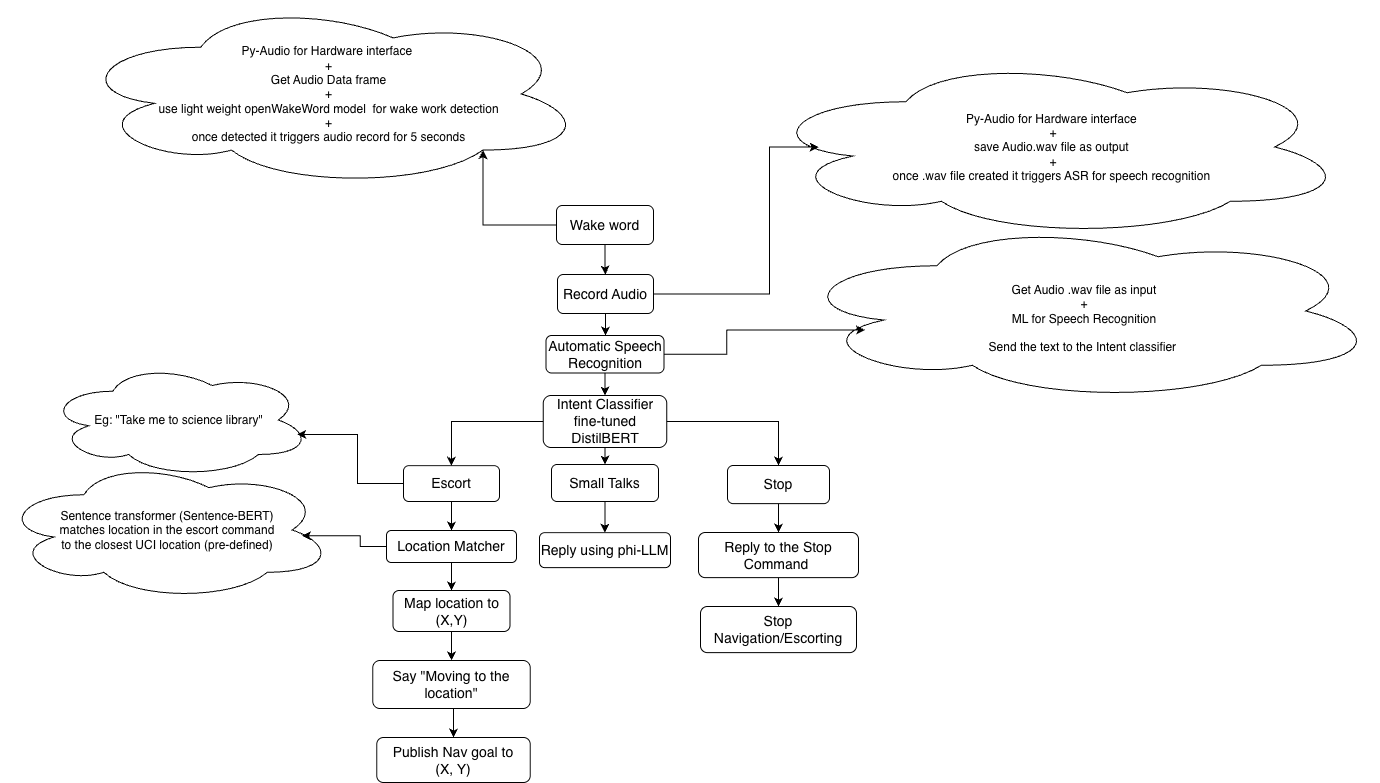

The diagram above was exported from draw.io. Its source (the exported page's mxGraphModel, read from the mxfile embedded in the PNG):
<mxGraphModel dx="1796" dy="1659" grid="0" gridSize="10" guides="1" tooltips="1" connect="1" arrows="1" fold="1" page="1" pageScale="1" pageWidth="850" pageHeight="1100" math="0" shadow="0">
  <root>
    <mxCell id="0" />
    <mxCell id="1" parent="0" />
    <mxCell id="DB8-r9WL_pei_RcYuoyy-3" value="" style="edgeStyle=orthogonalEdgeStyle;rounded=0;orthogonalLoop=1;jettySize=auto;html=1;" parent="1" source="DB8-r9WL_pei_RcYuoyy-1" target="DB8-r9WL_pei_RcYuoyy-2" edge="1">
      <mxGeometry relative="1" as="geometry" />
    </mxCell>
    <mxCell id="DB8-r9WL_pei_RcYuoyy-1" value="Wake word" style="rounded=1;whiteSpace=wrap;html=1;fontSize=14;" parent="1" vertex="1">
      <mxGeometry x="365" y="135" width="97" height="39" as="geometry" />
    </mxCell>
    <mxCell id="DB8-r9WL_pei_RcYuoyy-5" value="" style="edgeStyle=orthogonalEdgeStyle;rounded=0;orthogonalLoop=1;jettySize=auto;html=1;" parent="1" source="DB8-r9WL_pei_RcYuoyy-2" target="DB8-r9WL_pei_RcYuoyy-4" edge="1">
      <mxGeometry relative="1" as="geometry">
        <Array as="points">
          <mxPoint x="414" y="262" />
          <mxPoint x="414" y="262" />
        </Array>
      </mxGeometry>
    </mxCell>
    <mxCell id="DB8-r9WL_pei_RcYuoyy-2" value="Record Audio" style="rounded=1;whiteSpace=wrap;html=1;fontSize=14;" parent="1" vertex="1">
      <mxGeometry x="366" y="204" width="96" height="39" as="geometry" />
    </mxCell>
    <mxCell id="DB8-r9WL_pei_RcYuoyy-7" value="" style="edgeStyle=orthogonalEdgeStyle;rounded=0;orthogonalLoop=1;jettySize=auto;html=1;entryX=0.5;entryY=0;entryDx=0;entryDy=0;" parent="1" source="DB8-r9WL_pei_RcYuoyy-4" target="DB8-r9WL_pei_RcYuoyy-6" edge="1">
      <mxGeometry relative="1" as="geometry" />
    </mxCell>
    <mxCell id="DB8-r9WL_pei_RcYuoyy-4" value="Automatic Speech Recognition" style="whiteSpace=wrap;html=1;rounded=1;fontSize=14;" parent="1" vertex="1">
      <mxGeometry x="354.5" y="265" width="118" height="37.5" as="geometry" />
    </mxCell>
    <mxCell id="DB8-r9WL_pei_RcYuoyy-9" value="" style="edgeStyle=orthogonalEdgeStyle;rounded=0;orthogonalLoop=1;jettySize=auto;html=1;" parent="1" source="DB8-r9WL_pei_RcYuoyy-6" target="DB8-r9WL_pei_RcYuoyy-8" edge="1">
      <mxGeometry relative="1" as="geometry">
        <Array as="points">
          <mxPoint x="414" y="397" />
          <mxPoint x="414" y="397" />
        </Array>
      </mxGeometry>
    </mxCell>
    <mxCell id="DB8-r9WL_pei_RcYuoyy-10" style="edgeStyle=orthogonalEdgeStyle;rounded=0;orthogonalLoop=1;jettySize=auto;html=1;entryX=0.5;entryY=0;entryDx=0;entryDy=0;" parent="1" source="DB8-r9WL_pei_RcYuoyy-6" target="DB8-r9WL_pei_RcYuoyy-11" edge="1">
      <mxGeometry relative="1" as="geometry">
        <mxPoint x="264.4000244140625" y="437.0000305175781" as="targetPoint" />
      </mxGeometry>
    </mxCell>
    <mxCell id="DB8-r9WL_pei_RcYuoyy-13" value="" style="edgeStyle=orthogonalEdgeStyle;rounded=0;orthogonalLoop=1;jettySize=auto;html=1;entryX=0.5;entryY=0;entryDx=0;entryDy=0;" parent="1" source="DB8-r9WL_pei_RcYuoyy-6" target="DB8-r9WL_pei_RcYuoyy-12" edge="1">
      <mxGeometry relative="1" as="geometry" />
    </mxCell>
    <mxCell id="DB8-r9WL_pei_RcYuoyy-6" value="Intent Classifier&lt;br&gt;fine-tuned DistilBERT" style="whiteSpace=wrap;html=1;rounded=1;fontSize=14;" parent="1" vertex="1">
      <mxGeometry x="351.75" y="325" width="123.5" height="52" as="geometry" />
    </mxCell>
    <mxCell id="DB8-r9WL_pei_RcYuoyy-21" value="" style="edgeStyle=orthogonalEdgeStyle;rounded=0;orthogonalLoop=1;jettySize=auto;html=1;" parent="1" source="DB8-r9WL_pei_RcYuoyy-8" target="DB8-r9WL_pei_RcYuoyy-20" edge="1">
      <mxGeometry relative="1" as="geometry" />
    </mxCell>
    <mxCell id="DB8-r9WL_pei_RcYuoyy-8" value="Small Talks" style="whiteSpace=wrap;html=1;rounded=1;fontSize=14;" parent="1" vertex="1">
      <mxGeometry x="360" y="394" width="107" height="37" as="geometry" />
    </mxCell>
    <mxCell id="DB8-r9WL_pei_RcYuoyy-15" value="" style="edgeStyle=orthogonalEdgeStyle;rounded=0;orthogonalLoop=1;jettySize=auto;html=1;" parent="1" source="DB8-r9WL_pei_RcYuoyy-11" target="DB8-r9WL_pei_RcYuoyy-14" edge="1">
      <mxGeometry relative="1" as="geometry" />
    </mxCell>
    <mxCell id="DB8-r9WL_pei_RcYuoyy-11" value="Escort" style="whiteSpace=wrap;html=1;rounded=1;fontSize=14;" parent="1" vertex="1">
      <mxGeometry x="212" y="395.13" width="96" height="35.87" as="geometry" />
    </mxCell>
    <mxCell id="DB8-r9WL_pei_RcYuoyy-23" value="" style="edgeStyle=orthogonalEdgeStyle;rounded=0;orthogonalLoop=1;jettySize=auto;html=1;" parent="1" source="DB8-r9WL_pei_RcYuoyy-12" target="DB8-r9WL_pei_RcYuoyy-22" edge="1">
      <mxGeometry relative="1" as="geometry" />
    </mxCell>
    <mxCell id="DB8-r9WL_pei_RcYuoyy-12" value="Stop" style="whiteSpace=wrap;html=1;rounded=1;fontSize=14;" parent="1" vertex="1">
      <mxGeometry x="536" y="395" width="102" height="38.13" as="geometry" />
    </mxCell>
    <mxCell id="DB8-r9WL_pei_RcYuoyy-17" value="" style="edgeStyle=orthogonalEdgeStyle;rounded=0;orthogonalLoop=1;jettySize=auto;html=1;" parent="1" source="DB8-r9WL_pei_RcYuoyy-14" target="DB8-r9WL_pei_RcYuoyy-16" edge="1">
      <mxGeometry relative="1" as="geometry" />
    </mxCell>
    <mxCell id="DB8-r9WL_pei_RcYuoyy-14" value="Location Matcher" style="whiteSpace=wrap;html=1;rounded=1;fontSize=14;" parent="1" vertex="1">
      <mxGeometry x="195" y="460" width="130" height="32" as="geometry" />
    </mxCell>
    <mxCell id="DB8-r9WL_pei_RcYuoyy-19" value="" style="edgeStyle=orthogonalEdgeStyle;rounded=0;orthogonalLoop=1;jettySize=auto;html=1;" parent="1" source="DB8-r9WL_pei_RcYuoyy-16" target="DB8-r9WL_pei_RcYuoyy-18" edge="1">
      <mxGeometry relative="1" as="geometry" />
    </mxCell>
    <mxCell id="DB8-r9WL_pei_RcYuoyy-16" value="Map location to (X,Y)" style="whiteSpace=wrap;html=1;rounded=1;fontSize=14;" parent="1" vertex="1">
      <mxGeometry x="201.5" y="520" width="117" height="41" as="geometry" />
    </mxCell>
    <mxCell id="BA1z8LtkBNsRjRc_RLdc-2" style="edgeStyle=orthogonalEdgeStyle;rounded=0;orthogonalLoop=1;jettySize=auto;html=1;exitX=0.5;exitY=1;exitDx=0;exitDy=0;entryX=0.5;entryY=0;entryDx=0;entryDy=0;" parent="1" source="DB8-r9WL_pei_RcYuoyy-18" target="BA1z8LtkBNsRjRc_RLdc-1" edge="1">
      <mxGeometry relative="1" as="geometry" />
    </mxCell>
    <mxCell id="DB8-r9WL_pei_RcYuoyy-18" value="Say &quot;Moving to the location&quot;" style="whiteSpace=wrap;html=1;rounded=1;fontSize=14;" parent="1" vertex="1">
      <mxGeometry x="181.25" y="590" width="157.5" height="48" as="geometry" />
    </mxCell>
    <mxCell id="DB8-r9WL_pei_RcYuoyy-20" value="Reply using phi-LLM" style="whiteSpace=wrap;html=1;rounded=1;fontSize=14;" parent="1" vertex="1">
      <mxGeometry x="348" y="462.13" width="131" height="35" as="geometry" />
    </mxCell>
    <mxCell id="DB8-r9WL_pei_RcYuoyy-25" value="" style="edgeStyle=orthogonalEdgeStyle;rounded=0;orthogonalLoop=1;jettySize=auto;html=1;" parent="1" source="DB8-r9WL_pei_RcYuoyy-22" target="DB8-r9WL_pei_RcYuoyy-24" edge="1">
      <mxGeometry relative="1" as="geometry" />
    </mxCell>
    <mxCell id="DB8-r9WL_pei_RcYuoyy-22" value="Reply to the Stop Command&amp;nbsp;" style="whiteSpace=wrap;html=1;rounded=1;fontSize=14;" parent="1" vertex="1">
      <mxGeometry x="507" y="462" width="160" height="45.13" as="geometry" />
    </mxCell>
    <mxCell id="DB8-r9WL_pei_RcYuoyy-24" value="Stop Navigation/Escorting" style="whiteSpace=wrap;html=1;rounded=1;fontSize=14;" parent="1" vertex="1">
      <mxGeometry x="509" y="536" width="156" height="46.13" as="geometry" />
    </mxCell>
    <mxCell id="DB8-r9WL_pei_RcYuoyy-26" value="Py-Audio for Hardware interface&amp;nbsp;&lt;br&gt;+&lt;br&gt;Get Audio Data frame&lt;br&gt;+&lt;div&gt;use light weight openWakeWord model&amp;nbsp; for wake work detection&lt;br&gt;+&lt;br&gt;once detected it triggers audio record for 5 seconds&lt;/div&gt;" style="ellipse;shape=cloud;whiteSpace=wrap;html=1;" parent="1" vertex="1">
      <mxGeometry x="-119" y="-70" width="513" height="187" as="geometry" />
    </mxCell>
    <mxCell id="DB8-r9WL_pei_RcYuoyy-27" value="Py-Audio for Hardware interface&amp;nbsp;&lt;br&gt;+&lt;br&gt;save Audio.wav file as output&amp;nbsp;&lt;br&gt;+&lt;br&gt;&lt;div&gt;&lt;span style=&quot;background-color: transparent; color: light-dark(rgb(0, 0, 0), rgb(255, 255, 255));&quot;&gt;once .wav file created it triggers ASR for speech recognition&amp;nbsp;&lt;/span&gt;&lt;/div&gt;" style="ellipse;shape=cloud;whiteSpace=wrap;html=1;" parent="1" vertex="1">
      <mxGeometry x="567" y="-14" width="590" height="181" as="geometry" />
    </mxCell>
    <mxCell id="DB8-r9WL_pei_RcYuoyy-28" value="&lt;br&gt;Get Audio .wav file as input&lt;br&gt;+&lt;br&gt;&lt;div&gt;&lt;span style=&quot;background-color: transparent; color: light-dark(rgb(0, 0, 0), rgb(255, 255, 255));&quot;&gt;ML for Speech Recognition&lt;br&gt;&lt;br&gt;Send the text to the Intent classifier&amp;nbsp;&lt;/span&gt;&lt;/div&gt;" style="ellipse;shape=cloud;whiteSpace=wrap;html=1;" parent="1" vertex="1">
      <mxGeometry x="598" y="150" width="590" height="181" as="geometry" />
    </mxCell>
    <mxCell id="DB8-r9WL_pei_RcYuoyy-29" style="edgeStyle=orthogonalEdgeStyle;rounded=0;orthogonalLoop=1;jettySize=auto;html=1;exitX=0;exitY=0.5;exitDx=0;exitDy=0;entryX=0.8;entryY=0.8;entryDx=0;entryDy=0;entryPerimeter=0;" parent="1" source="DB8-r9WL_pei_RcYuoyy-1" target="DB8-r9WL_pei_RcYuoyy-26" edge="1">
      <mxGeometry relative="1" as="geometry">
        <Array as="points">
          <mxPoint x="291" y="154" />
        </Array>
      </mxGeometry>
    </mxCell>
    <mxCell id="DB8-r9WL_pei_RcYuoyy-30" style="edgeStyle=orthogonalEdgeStyle;rounded=0;orthogonalLoop=1;jettySize=auto;html=1;entryX=0.102;entryY=0.5;entryDx=0;entryDy=0;entryPerimeter=0;" parent="1" source="DB8-r9WL_pei_RcYuoyy-2" target="DB8-r9WL_pei_RcYuoyy-27" edge="1">
      <mxGeometry relative="1" as="geometry">
        <Array as="points">
          <mxPoint x="578" y="224" />
          <mxPoint x="578" y="77" />
        </Array>
      </mxGeometry>
    </mxCell>
    <mxCell id="DB8-r9WL_pei_RcYuoyy-31" style="edgeStyle=orthogonalEdgeStyle;rounded=0;orthogonalLoop=1;jettySize=auto;html=1;exitX=1;exitY=0.5;exitDx=0;exitDy=0;entryX=0.128;entryY=0.605;entryDx=0;entryDy=0;entryPerimeter=0;" parent="1" source="DB8-r9WL_pei_RcYuoyy-4" target="DB8-r9WL_pei_RcYuoyy-28" edge="1">
      <mxGeometry relative="1" as="geometry" />
    </mxCell>
    <mxCell id="DB8-r9WL_pei_RcYuoyy-32" value="Eg: &quot;Take me to science library&quot;" style="ellipse;shape=cloud;whiteSpace=wrap;html=1;" parent="1" vertex="1">
      <mxGeometry x="-145" y="292" width="265" height="115" as="geometry" />
    </mxCell>
    <mxCell id="DB8-r9WL_pei_RcYuoyy-33" style="edgeStyle=orthogonalEdgeStyle;rounded=0;orthogonalLoop=1;jettySize=auto;html=1;entryX=0.946;entryY=0.626;entryDx=0;entryDy=0;entryPerimeter=0;" parent="1" source="DB8-r9WL_pei_RcYuoyy-11" target="DB8-r9WL_pei_RcYuoyy-32" edge="1">
      <mxGeometry relative="1" as="geometry" />
    </mxCell>
    <mxCell id="DB8-r9WL_pei_RcYuoyy-34" value="Sentence transformer (Sentence-BERT)&lt;br&gt;matches location in the escort command&lt;br&gt;to the closest UCI location (pre-defined)" style="ellipse;shape=cloud;whiteSpace=wrap;html=1;" parent="1" vertex="1">
      <mxGeometry x="-191" y="389" width="333.5" height="141" as="geometry" />
    </mxCell>
    <mxCell id="DB8-r9WL_pei_RcYuoyy-36" style="edgeStyle=orthogonalEdgeStyle;rounded=0;orthogonalLoop=1;jettySize=auto;html=1;entryX=0.904;entryY=0.541;entryDx=0;entryDy=0;entryPerimeter=0;" parent="1" source="DB8-r9WL_pei_RcYuoyy-14" target="DB8-r9WL_pei_RcYuoyy-34" edge="1">
      <mxGeometry relative="1" as="geometry" />
    </mxCell>
    <mxCell id="BA1z8LtkBNsRjRc_RLdc-1" value="Publish Nav goal to&lt;br&gt;(X, Y)" style="whiteSpace=wrap;html=1;rounded=1;fontSize=14;" parent="1" vertex="1">
      <mxGeometry x="185.25" y="667" width="153.5" height="45" as="geometry" />
    </mxCell>
  </root>
</mxGraphModel>